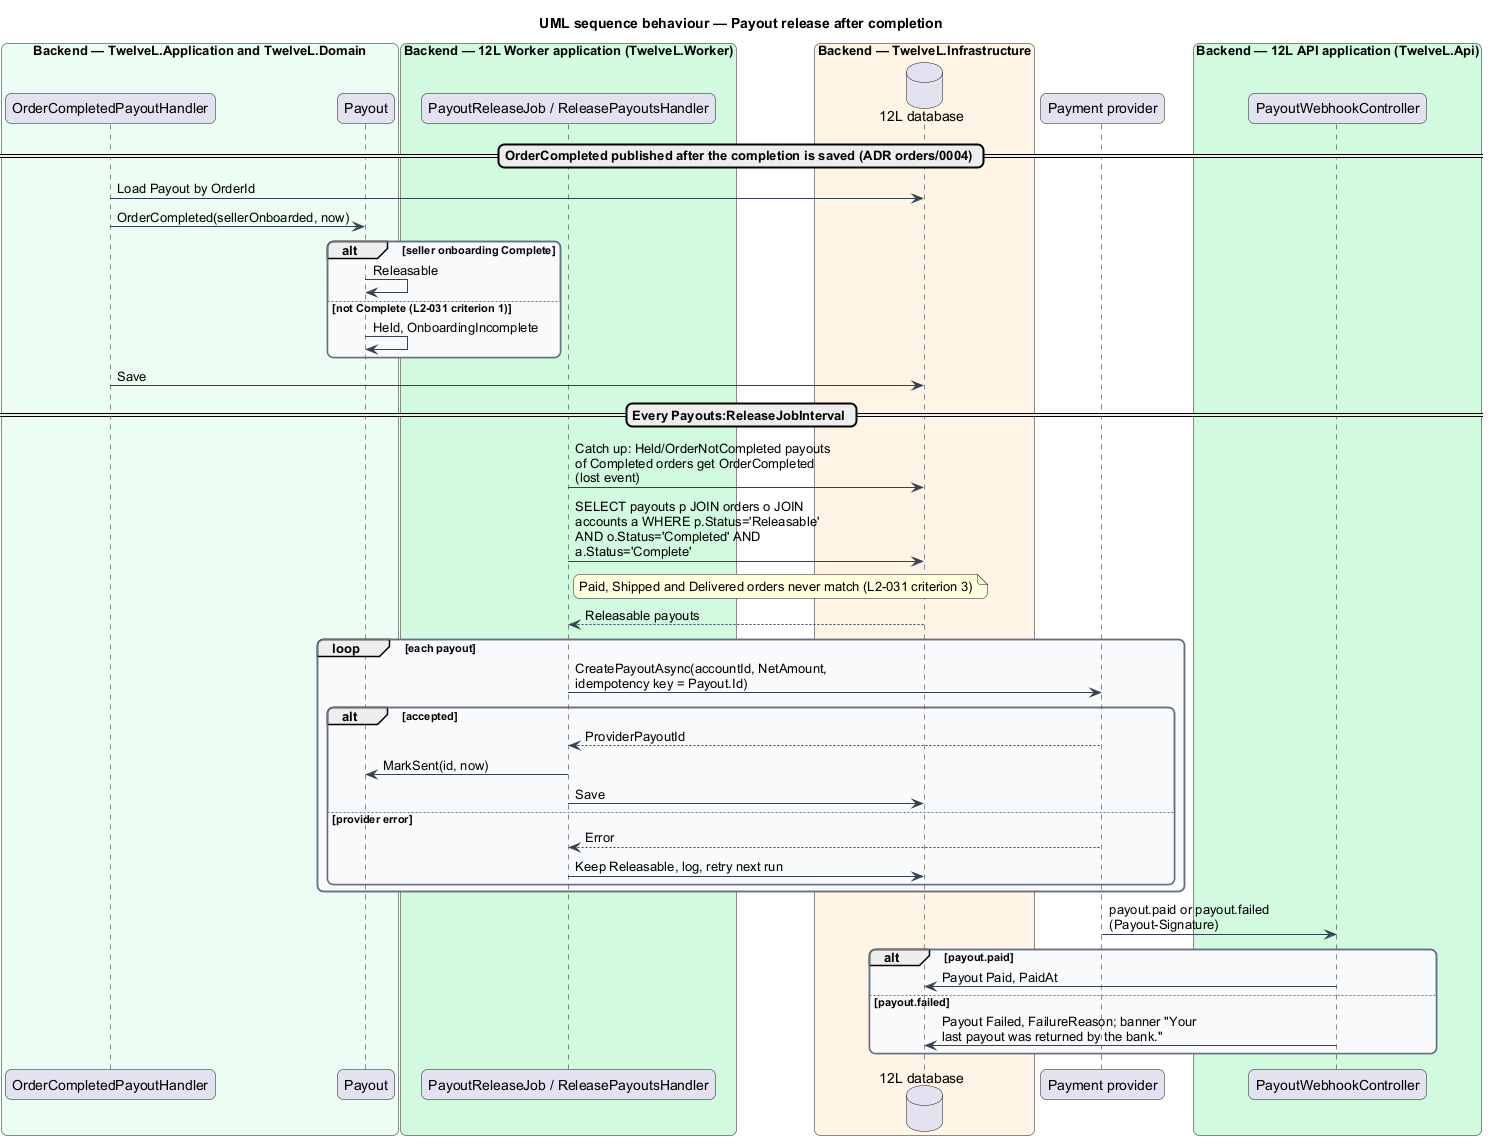

The diagram above was rendered by PlantUML. Its source (embedded in the PNG):
@startuml
title UML sequence behaviour — Payout release after completion
skinparam backgroundColor #FFFFFF
skinparam shadowing false
skinparam roundcorner 12
skinparam defaultFontName Arial
skinparam ArrowColor #344054
skinparam rectangle {
  BorderColor #344054
  FontColor #101828
}
skinparam package {
  BorderColor #667085
  FontColor #101828
  BackgroundColor #F9FAFB
}
skinparam sequenceMessageAlign left
skinparam maxMessageSize 260
box "Backend — TwelveL.Application and TwelveL.Domain" #ECFDF3
  participant "OrderCompletedPayoutHandler" as evh
  participant "Payout" as payout
end box
box "Backend — 12L Worker application (TwelveL.Worker)" #D1FADF
  participant "PayoutReleaseJob / ReleasePayoutsHandler" as job
end box
box "Backend — TwelveL.Infrastructure" #FFF4E5
  database "12L database" as db
end box
participant "Payment provider" as pay
box "Backend — 12L API application (TwelveL.Api)" #D1FADF
  participant "PayoutWebhookController" as wh
end box
== OrderCompleted published after the completion is saved (ADR orders/0004) ==
evh -> db : Load Payout by OrderId
evh -> payout : OrderCompleted(sellerOnboarded, now)
alt seller onboarding Complete
  payout -> payout : Releasable
else not Complete (L2-031 criterion 1)
  payout -> payout : Held, OnboardingIncomplete
end
evh -> db : Save
== Every Payouts:ReleaseJobInterval ==
job -> db : Catch up: Held/OrderNotCompleted payouts of Completed orders get OrderCompleted (lost event)
job -> db : SELECT payouts p JOIN orders o JOIN accounts a WHERE p.Status='Releasable' AND o.Status='Completed' AND a.Status='Complete'
note right of job : Paid, Shipped and Delivered orders never match (L2-031 criterion 3)
db --> job : Releasable payouts
loop each payout
  job -> pay : CreatePayoutAsync(accountId, NetAmount, idempotency key = Payout.Id)
  alt accepted
    pay --> job : ProviderPayoutId
    job -> payout : MarkSent(id, now)
    job -> db : Save
  else provider error
    pay --> job : Error
    job -> db : Keep Releasable, log, retry next run
  end
end
pay -> wh : payout.paid or payout.failed (Payout-Signature)
alt payout.paid
  wh -> db : Payout Paid, PaidAt
else payout.failed
  wh -> db : Payout Failed, FailureReason; banner "Your last payout was returned by the bank."
end
@enduml